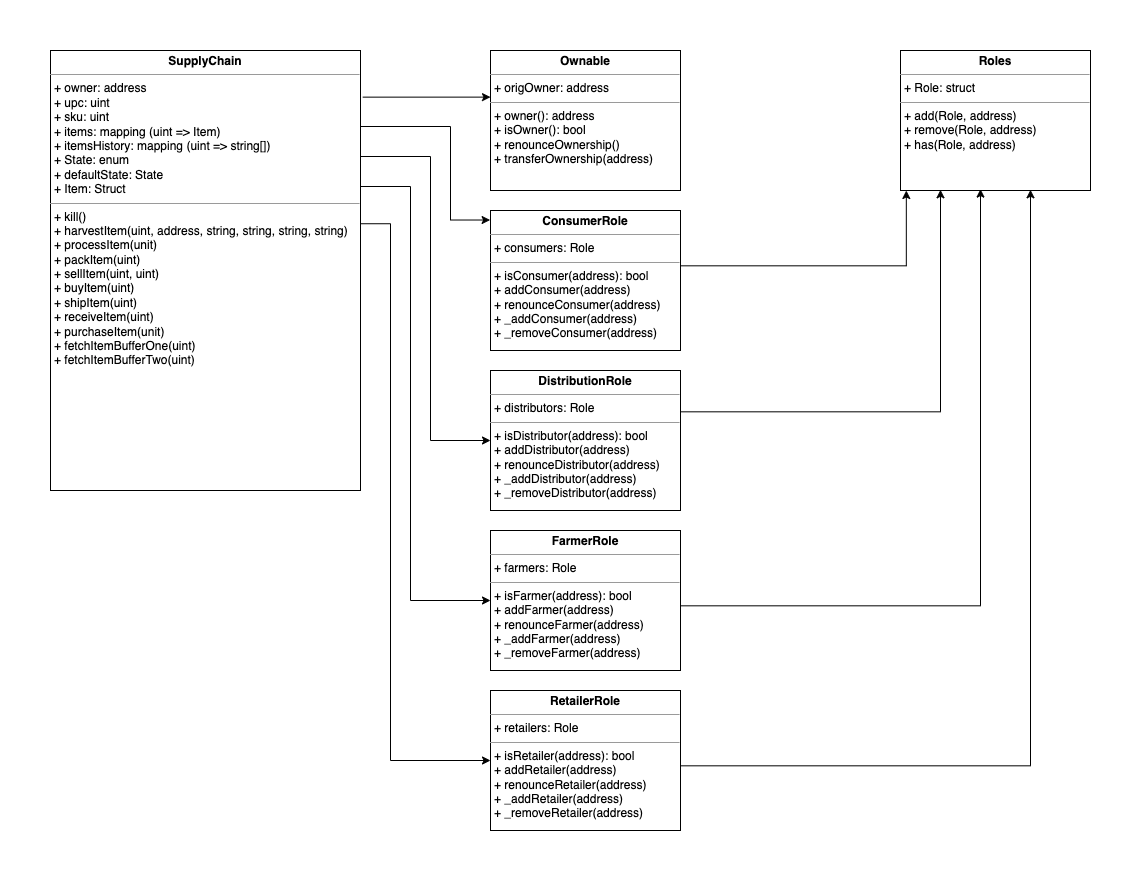

The diagram above was exported from draw.io. Its source (the exported page's mxGraphModel, read from the mxfile embedded in the PNG):
<mxGraphModel dx="1621" dy="836" grid="1" gridSize="10" guides="1" tooltips="1" connect="1" arrows="1" fold="1" page="1" pageScale="1" pageWidth="1169" pageHeight="827" math="0" shadow="0">
  <root>
    <mxCell id="OrM8NAQ3onMFw1gn2zse-0" />
    <mxCell id="OrM8NAQ3onMFw1gn2zse-1" parent="OrM8NAQ3onMFw1gn2zse-0" />
    <mxCell id="5k_HCrMXSfj63bnQy6tP-4" value="&lt;p style=&quot;margin: 0px ; margin-top: 4px ; text-align: center&quot;&gt;&lt;b&gt;Ownable&lt;/b&gt;&lt;/p&gt;&lt;hr size=&quot;1&quot;&gt;&lt;p style=&quot;margin: 0px ; margin-left: 4px&quot;&gt;+ origOwner: address&lt;br&gt;&lt;/p&gt;&lt;hr size=&quot;1&quot;&gt;&lt;p style=&quot;margin: 0px ; margin-left: 4px&quot;&gt;+ owner(): address&lt;br&gt;+ isOwner(): bool&lt;/p&gt;&lt;p style=&quot;margin: 0px ; margin-left: 4px&quot;&gt;+&amp;nbsp;renounceOwnership()&lt;/p&gt;&lt;p style=&quot;margin: 0px ; margin-left: 4px&quot;&gt;+&amp;nbsp;transferOwnership(address)&lt;/p&gt;" style="verticalAlign=top;align=left;overflow=fill;fontSize=12;fontFamily=Helvetica;html=1;strokeColor=#000000;fillColor=#FFFFFF;gradientColor=none;" vertex="1" parent="OrM8NAQ3onMFw1gn2zse-1">
      <mxGeometry x="500" y="24" width="190" height="140" as="geometry" />
    </mxCell>
    <mxCell id="5k_HCrMXSfj63bnQy6tP-5" value="&lt;p style=&quot;margin: 0px ; margin-top: 4px ; text-align: center&quot;&gt;&lt;b&gt;SupplyChain&lt;/b&gt;&lt;br&gt;&lt;/p&gt;&lt;hr size=&quot;1&quot;&gt;&lt;p style=&quot;margin: 0px ; margin-left: 4px&quot;&gt;+ owner: address&lt;br&gt;&lt;/p&gt;&lt;p style=&quot;margin: 0px ; margin-left: 4px&quot;&gt;+ upc: uint&lt;/p&gt;&lt;p style=&quot;margin: 0px ; margin-left: 4px&quot;&gt;+ sku: uint&lt;/p&gt;&lt;p style=&quot;margin: 0px ; margin-left: 4px&quot;&gt;+ items:&amp;nbsp;mapping (uint =&amp;gt; Item)&lt;/p&gt;&lt;p style=&quot;margin: 0px ; margin-left: 4px&quot;&gt;+&amp;nbsp;itemsHistory:&amp;nbsp;mapping (uint =&amp;gt; string[])&lt;/p&gt;&lt;p style=&quot;margin: 0px ; margin-left: 4px&quot;&gt;+ State: enum&lt;/p&gt;&lt;p style=&quot;margin: 0px ; margin-left: 4px&quot;&gt;+ defaultState: State&lt;/p&gt;&lt;p style=&quot;margin: 0px ; margin-left: 4px&quot;&gt;+ Item: Struct&lt;/p&gt;&lt;hr size=&quot;1&quot;&gt;&lt;p style=&quot;margin: 0px ; margin-left: 4px&quot;&gt;+ kill()&lt;br&gt;&lt;/p&gt;&lt;p style=&quot;margin: 0px ; margin-left: 4px&quot;&gt;+ harvestItem(uint, address, string, string, string, string)&lt;/p&gt;&lt;p style=&quot;margin: 0px ; margin-left: 4px&quot;&gt;+ processItem(unit)&lt;/p&gt;&lt;p style=&quot;margin: 0px ; margin-left: 4px&quot;&gt;+ packItem(uint)&lt;/p&gt;&lt;p style=&quot;margin: 0px ; margin-left: 4px&quot;&gt;+ sellItem(uint, uint)&lt;/p&gt;&lt;p style=&quot;margin: 0px ; margin-left: 4px&quot;&gt;+ buyItem(uint)&lt;/p&gt;&lt;p style=&quot;margin: 0px ; margin-left: 4px&quot;&gt;+ shipItem(uint)&lt;/p&gt;&lt;p style=&quot;margin: 0px ; margin-left: 4px&quot;&gt;+&amp;nbsp;receiveItem(uint)&lt;/p&gt;&lt;p style=&quot;margin: 0px ; margin-left: 4px&quot;&gt;+&amp;nbsp;purchaseItem(unit)&lt;/p&gt;&lt;p style=&quot;margin: 0px ; margin-left: 4px&quot;&gt;+&amp;nbsp;fetchItemBufferOne(uint)&lt;br&gt;&lt;/p&gt;&lt;p style=&quot;margin: 0px ; margin-left: 4px&quot;&gt;+&amp;nbsp;fetchItemBufferTwo(uint)&lt;br&gt;&lt;/p&gt;&lt;p style=&quot;margin: 0px ; margin-left: 4px&quot;&gt;&lt;br&gt;&lt;/p&gt;" style="verticalAlign=top;align=left;overflow=fill;fontSize=12;fontFamily=Helvetica;html=1;strokeColor=#000000;fillColor=#FFFFFF;gradientColor=none;" vertex="1" parent="OrM8NAQ3onMFw1gn2zse-1">
      <mxGeometry x="60" y="24" width="310" height="440" as="geometry" />
    </mxCell>
    <mxCell id="5k_HCrMXSfj63bnQy6tP-6" value="&lt;p style=&quot;margin: 0px ; margin-top: 4px ; text-align: center&quot;&gt;&lt;b&gt;Roles&lt;/b&gt;&lt;/p&gt;&lt;hr size=&quot;1&quot;&gt;&lt;p style=&quot;margin: 0px ; margin-left: 4px&quot;&gt;+ Role: struct&lt;br&gt;&lt;/p&gt;&lt;hr size=&quot;1&quot;&gt;&lt;p style=&quot;margin: 0px ; margin-left: 4px&quot;&gt;+ add(Role, address)&lt;br&gt;&lt;/p&gt;&lt;p style=&quot;margin: 0px ; margin-left: 4px&quot;&gt;+ remove(Role, address)&lt;/p&gt;&lt;p style=&quot;margin: 0px ; margin-left: 4px&quot;&gt;+ has(Role, address)&lt;/p&gt;" style="verticalAlign=top;align=left;overflow=fill;fontSize=12;fontFamily=Helvetica;html=1;strokeColor=#000000;fillColor=#FFFFFF;gradientColor=none;" vertex="1" parent="OrM8NAQ3onMFw1gn2zse-1">
      <mxGeometry x="910" y="24" width="190" height="140" as="geometry" />
    </mxCell>
    <mxCell id="5k_HCrMXSfj63bnQy6tP-7" value="&lt;p style=&quot;margin: 0px ; margin-top: 4px ; text-align: center&quot;&gt;&lt;b&gt;ConsumerRole&lt;/b&gt;&lt;/p&gt;&lt;hr size=&quot;1&quot;&gt;&lt;p style=&quot;margin: 0px ; margin-left: 4px&quot;&gt;+ consumers: Role&lt;br&gt;&lt;/p&gt;&lt;hr size=&quot;1&quot;&gt;&lt;p style=&quot;margin: 0px ; margin-left: 4px&quot;&gt;+ isConsumer(address): bool&lt;/p&gt;&lt;p style=&quot;margin: 0px ; margin-left: 4px&quot;&gt;+ addConsumer(address)&lt;/p&gt;&lt;p style=&quot;margin: 0px ; margin-left: 4px&quot;&gt;+ renounceConsumer(address)&lt;/p&gt;&lt;p style=&quot;margin: 0px ; margin-left: 4px&quot;&gt;+ _addConsumer(address)&lt;/p&gt;&lt;p style=&quot;margin: 0px ; margin-left: 4px&quot;&gt;+ _removeConsumer(address)&lt;/p&gt;&lt;p style=&quot;margin: 0px ; margin-left: 4px&quot;&gt;&lt;br&gt;&lt;/p&gt;" style="verticalAlign=top;align=left;overflow=fill;fontSize=12;fontFamily=Helvetica;html=1;strokeColor=#000000;fillColor=#FFFFFF;gradientColor=none;" vertex="1" parent="OrM8NAQ3onMFw1gn2zse-1">
      <mxGeometry x="500" y="184" width="190" height="140" as="geometry" />
    </mxCell>
    <mxCell id="5k_HCrMXSfj63bnQy6tP-8" value="&lt;p style=&quot;margin: 0px ; margin-top: 4px ; text-align: center&quot;&gt;&lt;b&gt;DistributionRole&lt;/b&gt;&lt;/p&gt;&lt;hr size=&quot;1&quot;&gt;&lt;p style=&quot;margin: 0px ; margin-left: 4px&quot;&gt;+ distributors: Role&lt;br&gt;&lt;/p&gt;&lt;hr size=&quot;1&quot;&gt;&lt;p style=&quot;margin: 0px ; margin-left: 4px&quot;&gt;+ isDistributor(address): bool&lt;/p&gt;&lt;p style=&quot;margin: 0px ; margin-left: 4px&quot;&gt;+ addDistributor(address)&lt;/p&gt;&lt;p style=&quot;margin: 0px ; margin-left: 4px&quot;&gt;+ renounceDistributor(address)&lt;/p&gt;&lt;p style=&quot;margin: 0px ; margin-left: 4px&quot;&gt;+ _addDistributor(address)&lt;/p&gt;&lt;p style=&quot;margin: 0px ; margin-left: 4px&quot;&gt;+ _removeDistributor(address)&lt;/p&gt;&lt;p style=&quot;margin: 0px ; margin-left: 4px&quot;&gt;&lt;br&gt;&lt;/p&gt;" style="verticalAlign=top;align=left;overflow=fill;fontSize=12;fontFamily=Helvetica;html=1;strokeColor=#000000;fillColor=#FFFFFF;gradientColor=none;" vertex="1" parent="OrM8NAQ3onMFw1gn2zse-1">
      <mxGeometry x="500" y="344" width="190" height="140" as="geometry" />
    </mxCell>
    <mxCell id="5k_HCrMXSfj63bnQy6tP-9" value="&lt;p style=&quot;margin: 0px ; margin-top: 4px ; text-align: center&quot;&gt;&lt;b&gt;FarmerRole&lt;/b&gt;&lt;/p&gt;&lt;hr size=&quot;1&quot;&gt;&lt;p style=&quot;margin: 0px ; margin-left: 4px&quot;&gt;+ farmers: Role&lt;br&gt;&lt;/p&gt;&lt;hr size=&quot;1&quot;&gt;&lt;p style=&quot;margin: 0px ; margin-left: 4px&quot;&gt;+ isFarmer(address): bool&lt;/p&gt;&lt;p style=&quot;margin: 0px ; margin-left: 4px&quot;&gt;+ addFarmer(address)&lt;/p&gt;&lt;p style=&quot;margin: 0px ; margin-left: 4px&quot;&gt;+ renounceFarmer(address)&lt;/p&gt;&lt;p style=&quot;margin: 0px ; margin-left: 4px&quot;&gt;+ _addFarmer(address)&lt;/p&gt;&lt;p style=&quot;margin: 0px ; margin-left: 4px&quot;&gt;+ _removeFarmer(address)&lt;/p&gt;&lt;p style=&quot;margin: 0px ; margin-left: 4px&quot;&gt;&lt;br&gt;&lt;/p&gt;" style="verticalAlign=top;align=left;overflow=fill;fontSize=12;fontFamily=Helvetica;html=1;strokeColor=#000000;fillColor=#FFFFFF;gradientColor=none;" vertex="1" parent="OrM8NAQ3onMFw1gn2zse-1">
      <mxGeometry x="500" y="504" width="190" height="140" as="geometry" />
    </mxCell>
    <mxCell id="5k_HCrMXSfj63bnQy6tP-10" value="&lt;p style=&quot;margin: 0px ; margin-top: 4px ; text-align: center&quot;&gt;&lt;b&gt;RetailerRole&lt;/b&gt;&lt;/p&gt;&lt;hr size=&quot;1&quot;&gt;&lt;p style=&quot;margin: 0px ; margin-left: 4px&quot;&gt;+ retailers: Role&lt;br&gt;&lt;/p&gt;&lt;hr size=&quot;1&quot;&gt;&lt;p style=&quot;margin: 0px ; margin-left: 4px&quot;&gt;+ isRetailer(address): bool&lt;/p&gt;&lt;p style=&quot;margin: 0px ; margin-left: 4px&quot;&gt;+ addRetailer(address)&lt;/p&gt;&lt;p style=&quot;margin: 0px ; margin-left: 4px&quot;&gt;+ renounceRetailer(address)&lt;/p&gt;&lt;p style=&quot;margin: 0px ; margin-left: 4px&quot;&gt;+ _addRetailer(address)&lt;/p&gt;&lt;p style=&quot;margin: 0px ; margin-left: 4px&quot;&gt;+ _removeRetailer(address)&lt;/p&gt;&lt;p style=&quot;margin: 0px ; margin-left: 4px&quot;&gt;&lt;br&gt;&lt;/p&gt;" style="verticalAlign=top;align=left;overflow=fill;fontSize=12;fontFamily=Helvetica;html=1;strokeColor=#000000;fillColor=#FFFFFF;gradientColor=none;" vertex="1" parent="OrM8NAQ3onMFw1gn2zse-1">
      <mxGeometry x="500" y="664" width="190" height="140" as="geometry" />
    </mxCell>
    <mxCell id="5k_HCrMXSfj63bnQy6tP-18" value="" style="endArrow=classic;html=1;rounded=0;fontSize=16;strokeColor=default;exitX=1.007;exitY=0.106;exitDx=0;exitDy=0;exitPerimeter=0;entryX=0;entryY=0.333;entryDx=0;entryDy=0;entryPerimeter=0;" edge="1" parent="OrM8NAQ3onMFw1gn2zse-1" source="5k_HCrMXSfj63bnQy6tP-5" target="5k_HCrMXSfj63bnQy6tP-4">
      <mxGeometry width="50" height="50" relative="1" as="geometry">
        <mxPoint x="560" y="160" as="sourcePoint" />
        <mxPoint x="610" y="110" as="targetPoint" />
      </mxGeometry>
    </mxCell>
    <mxCell id="5k_HCrMXSfj63bnQy6tP-19" value="" style="edgeStyle=elbowEdgeStyle;elbow=horizontal;endArrow=classic;html=1;rounded=0;fontSize=16;strokeColor=default;entryX=-0.002;entryY=0.068;entryDx=0;entryDy=0;entryPerimeter=0;" edge="1" parent="OrM8NAQ3onMFw1gn2zse-1" target="5k_HCrMXSfj63bnQy6tP-7">
      <mxGeometry width="50" height="50" relative="1" as="geometry">
        <mxPoint x="370" y="100" as="sourcePoint" />
        <mxPoint x="420" y="50" as="targetPoint" />
        <Array as="points">
          <mxPoint x="460" y="150" />
        </Array>
      </mxGeometry>
    </mxCell>
    <mxCell id="5k_HCrMXSfj63bnQy6tP-20" value="" style="edgeStyle=elbowEdgeStyle;elbow=horizontal;endArrow=classic;html=1;rounded=0;fontSize=16;strokeColor=default;" edge="1" parent="OrM8NAQ3onMFw1gn2zse-1" target="5k_HCrMXSfj63bnQy6tP-8">
      <mxGeometry width="50" height="50" relative="1" as="geometry">
        <mxPoint x="370" y="130" as="sourcePoint" />
        <mxPoint x="499.6200000000001" y="223.51999999999998" as="targetPoint" />
        <Array as="points">
          <mxPoint x="440" y="270" />
        </Array>
      </mxGeometry>
    </mxCell>
    <mxCell id="5k_HCrMXSfj63bnQy6tP-21" value="" style="edgeStyle=elbowEdgeStyle;elbow=horizontal;endArrow=classic;html=1;rounded=0;fontSize=16;strokeColor=default;" edge="1" parent="OrM8NAQ3onMFw1gn2zse-1" target="5k_HCrMXSfj63bnQy6tP-9">
      <mxGeometry width="50" height="50" relative="1" as="geometry">
        <mxPoint x="370.38" y="160" as="sourcePoint" />
        <mxPoint x="500.0000000000001" y="253.51999999999998" as="targetPoint" />
        <Array as="points">
          <mxPoint x="420" y="370" />
        </Array>
      </mxGeometry>
    </mxCell>
    <mxCell id="5k_HCrMXSfj63bnQy6tP-22" value="" style="edgeStyle=elbowEdgeStyle;elbow=horizontal;endArrow=classic;html=1;rounded=0;fontSize=16;strokeColor=default;entryX=0;entryY=0.5;entryDx=0;entryDy=0;" edge="1" parent="OrM8NAQ3onMFw1gn2zse-1" target="5k_HCrMXSfj63bnQy6tP-10">
      <mxGeometry width="50" height="50" relative="1" as="geometry">
        <mxPoint x="370.38" y="197.24" as="sourcePoint" />
        <mxPoint x="500.0000000000001" y="290.76" as="targetPoint" />
        <Array as="points">
          <mxPoint x="400" y="460" />
        </Array>
      </mxGeometry>
    </mxCell>
    <mxCell id="5k_HCrMXSfj63bnQy6tP-25" value="" style="edgeStyle=elbowEdgeStyle;elbow=horizontal;endArrow=classic;html=1;rounded=0;fontSize=16;strokeColor=default;exitX=1.022;exitY=0.438;exitDx=0;exitDy=0;exitPerimeter=0;" edge="1" parent="OrM8NAQ3onMFw1gn2zse-1">
      <mxGeometry width="50" height="50" relative="1" as="geometry">
        <mxPoint x="690.0000000000001" y="239.31999999999994" as="sourcePoint" />
        <mxPoint x="915.82" y="164" as="targetPoint" />
        <Array as="points">
          <mxPoint x="915.82" y="214" />
          <mxPoint x="925.82" y="224" />
        </Array>
      </mxGeometry>
    </mxCell>
    <mxCell id="5k_HCrMXSfj63bnQy6tP-26" value="" style="edgeStyle=elbowEdgeStyle;elbow=horizontal;endArrow=classic;html=1;rounded=0;fontSize=16;strokeColor=default;exitX=1.022;exitY=0.438;exitDx=0;exitDy=0;exitPerimeter=0;entryX=0.211;entryY=0.995;entryDx=0;entryDy=0;entryPerimeter=0;" edge="1" parent="OrM8NAQ3onMFw1gn2zse-1" target="5k_HCrMXSfj63bnQy6tP-6">
      <mxGeometry width="50" height="50" relative="1" as="geometry">
        <mxPoint x="690" y="385.31999999999994" as="sourcePoint" />
        <mxPoint x="950" y="170" as="targetPoint" />
        <Array as="points">
          <mxPoint x="950" y="385" />
          <mxPoint x="925.82" y="370" />
        </Array>
      </mxGeometry>
    </mxCell>
    <mxCell id="5k_HCrMXSfj63bnQy6tP-27" value="" style="edgeStyle=elbowEdgeStyle;elbow=horizontal;endArrow=classic;html=1;rounded=0;fontSize=16;strokeColor=default;exitX=1.022;exitY=0.438;exitDx=0;exitDy=0;exitPerimeter=0;entryX=0.421;entryY=0.99;entryDx=0;entryDy=0;entryPerimeter=0;" edge="1" parent="OrM8NAQ3onMFw1gn2zse-1" target="5k_HCrMXSfj63bnQy6tP-6">
      <mxGeometry width="50" height="50" relative="1" as="geometry">
        <mxPoint x="690" y="579.3199999999999" as="sourcePoint" />
        <mxPoint x="990" y="170" as="targetPoint" />
        <Array as="points">
          <mxPoint x="990" y="580" />
          <mxPoint x="925.82" y="564" />
        </Array>
      </mxGeometry>
    </mxCell>
    <mxCell id="5k_HCrMXSfj63bnQy6tP-28" value="" style="edgeStyle=elbowEdgeStyle;elbow=horizontal;endArrow=classic;html=1;rounded=0;fontSize=16;strokeColor=default;exitX=1.022;exitY=0.438;exitDx=0;exitDy=0;exitPerimeter=0;entryX=0.679;entryY=0.995;entryDx=0;entryDy=0;entryPerimeter=0;" edge="1" parent="OrM8NAQ3onMFw1gn2zse-1" target="5k_HCrMXSfj63bnQy6tP-6">
      <mxGeometry width="50" height="50" relative="1" as="geometry">
        <mxPoint x="690" y="739.3199999999999" as="sourcePoint" />
        <mxPoint x="1040" y="170" as="targetPoint" />
        <Array as="points">
          <mxPoint x="1040" y="730" />
          <mxPoint x="925.82" y="724" />
        </Array>
      </mxGeometry>
    </mxCell>
  </root>
</mxGraphModel>